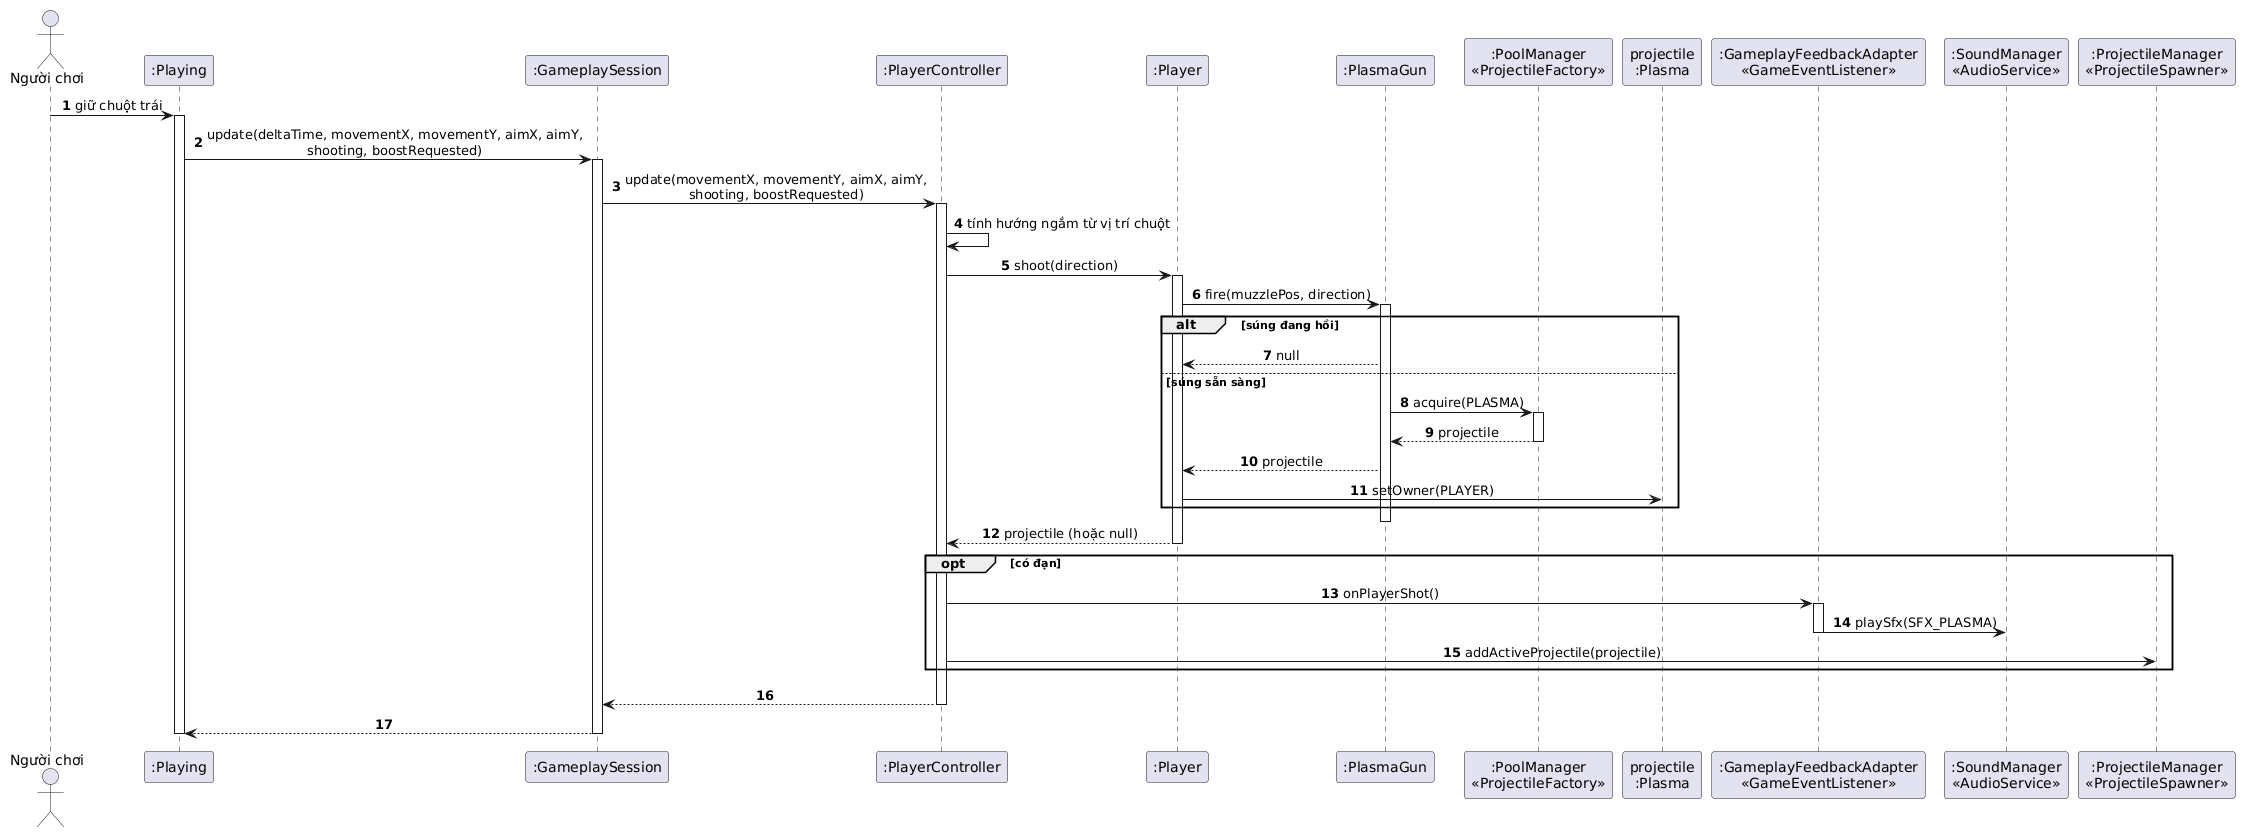

The diagram above was rendered by PlantUML. Its source (embedded in the PNG):
@startuml
' Sơ đồ tuần tự (A): UC-A3 Bắn - mức thiết kế
' Chỉ thể hiện các đối tượng phối hợp và message chính; chi tiết tính toán,
' hiển thị và cơ chế bên trong pool không vẽ ở đây.

skinparam sequenceMessageAlign center
skinparam responseMessageBelowArrow true
autonumber

actor "Người chơi" as User
participant ":Playing" as Playing
participant ":GameplaySession" as Session
participant ":PlayerController" as PC
participant ":Player" as Player
participant ":PlasmaGun" as Gun
participant ":PoolManager\n<<ProjectileFactory>>" as Pool
participant "projectile\n:Plasma" as Proj
participant ":GameplayFeedbackAdapter\n<<GameEventListener>>" as Feedback
participant ":SoundManager\n<<AudioService>>" as Audio
participant ":ProjectileManager\n<<ProjectileSpawner>>" as PM

User -> Playing : giữ chuột trái
activate Playing
Playing -> Session : update(deltaTime, movementX, movementY, aimX, aimY,\nshooting, boostRequested)
activate Session
Session -> PC : update(movementX, movementY, aimX, aimY,\nshooting, boostRequested)
activate PC
PC -> PC : tính hướng ngắm từ vị trí chuột

PC -> Player : shoot(direction)
activate Player
Player -> Gun : fire(muzzlePos, direction)
activate Gun

alt súng đang hồi
  Gun --> Player : null
else súng sẵn sàng
  Gun -> Pool : acquire(PLASMA)
  activate Pool
  Pool --> Gun : projectile
  deactivate Pool
  Gun --> Player : projectile
  Player -> Proj : setOwner(PLAYER)
end
deactivate Gun
Player --> PC : projectile (hoặc null)
deactivate Player

opt có đạn
  PC -> Feedback : onPlayerShot()
  activate Feedback
  Feedback -> Audio : playSfx(SFX_PLASMA)
  deactivate Feedback
  PC -> PM : addActiveProjectile(projectile)
end

PC --> Session
deactivate PC
Session --> Playing
deactivate Session
deactivate Playing
@enduml